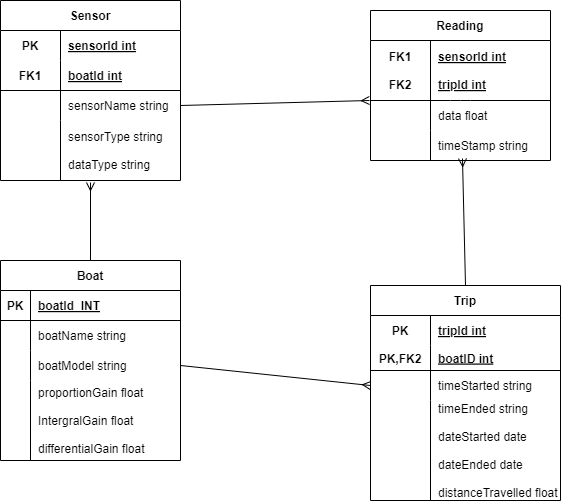

The diagram above was exported from draw.io. Its source (the exported page's mxGraphModel, read from the mxfile embedded in the PNG):
<mxGraphModel dx="1086" dy="559" grid="1" gridSize="10" guides="1" tooltips="1" connect="1" arrows="1" fold="1" page="1" pageScale="1" pageWidth="850" pageHeight="1100" math="0" shadow="0">
  <root>
    <mxCell id="0" />
    <mxCell id="1" parent="0" />
    <mxCell id="71" style="edgeStyle=none;html=1;exitX=0.5;exitY=0;exitDx=0;exitDy=0;entryX=0.5;entryY=1.033;entryDx=0;entryDy=0;entryPerimeter=0;endArrow=ERmany;endFill=0;startArrow=none;startFill=0;" parent="1" source="2" target="26" edge="1">
      <mxGeometry relative="1" as="geometry" />
    </mxCell>
    <mxCell id="2" value="Boat" style="shape=table;startSize=30;container=1;collapsible=1;childLayout=tableLayout;fixedRows=1;rowLines=0;fontStyle=1;align=center;resizeLast=1;" parent="1" vertex="1">
      <mxGeometry x="80" y="340" width="180" height="200" as="geometry" />
    </mxCell>
    <mxCell id="3" value="" style="shape=tableRow;horizontal=0;startSize=0;swimlaneHead=0;swimlaneBody=0;fillColor=none;collapsible=0;dropTarget=0;points=[[0,0.5],[1,0.5]];portConstraint=eastwest;top=0;left=0;right=0;bottom=1;" parent="2" vertex="1">
      <mxGeometry y="30" width="180" height="30" as="geometry" />
    </mxCell>
    <mxCell id="4" value="PK" style="shape=partialRectangle;connectable=0;fillColor=none;top=0;left=0;bottom=0;right=0;fontStyle=1;overflow=hidden;" parent="3" vertex="1">
      <mxGeometry width="30" height="30" as="geometry">
        <mxRectangle width="30" height="30" as="alternateBounds" />
      </mxGeometry>
    </mxCell>
    <mxCell id="5" value="boatId  INT" style="shape=partialRectangle;connectable=0;fillColor=none;top=0;left=0;bottom=0;right=0;align=left;spacingLeft=6;fontStyle=5;overflow=hidden;" parent="3" vertex="1">
      <mxGeometry x="30" width="150" height="30" as="geometry">
        <mxRectangle width="150" height="30" as="alternateBounds" />
      </mxGeometry>
    </mxCell>
    <mxCell id="6" value="" style="shape=tableRow;horizontal=0;startSize=0;swimlaneHead=0;swimlaneBody=0;fillColor=none;collapsible=0;dropTarget=0;points=[[0,0.5],[1,0.5]];portConstraint=eastwest;top=0;left=0;right=0;bottom=0;" parent="2" vertex="1">
      <mxGeometry y="60" width="180" height="30" as="geometry" />
    </mxCell>
    <mxCell id="7" value="" style="shape=partialRectangle;connectable=0;fillColor=none;top=0;left=0;bottom=0;right=0;editable=1;overflow=hidden;" parent="6" vertex="1">
      <mxGeometry width="30" height="30" as="geometry">
        <mxRectangle width="30" height="30" as="alternateBounds" />
      </mxGeometry>
    </mxCell>
    <mxCell id="8" value="boatName string" style="shape=partialRectangle;connectable=0;fillColor=none;top=0;left=0;bottom=0;right=0;align=left;spacingLeft=6;overflow=hidden;" parent="6" vertex="1">
      <mxGeometry x="30" width="150" height="30" as="geometry">
        <mxRectangle width="150" height="30" as="alternateBounds" />
      </mxGeometry>
    </mxCell>
    <mxCell id="9" value="" style="shape=tableRow;horizontal=0;startSize=0;swimlaneHead=0;swimlaneBody=0;fillColor=none;collapsible=0;dropTarget=0;points=[[0,0.5],[1,0.5]];portConstraint=eastwest;top=0;left=0;right=0;bottom=0;" parent="2" vertex="1">
      <mxGeometry y="90" width="180" height="30" as="geometry" />
    </mxCell>
    <mxCell id="10" value="" style="shape=partialRectangle;connectable=0;fillColor=none;top=0;left=0;bottom=0;right=0;editable=1;overflow=hidden;" parent="9" vertex="1">
      <mxGeometry width="30" height="30" as="geometry">
        <mxRectangle width="30" height="30" as="alternateBounds" />
      </mxGeometry>
    </mxCell>
    <mxCell id="11" value="boatModel string" style="shape=partialRectangle;connectable=0;fillColor=none;top=0;left=0;bottom=0;right=0;align=left;spacingLeft=6;overflow=hidden;" parent="9" vertex="1">
      <mxGeometry x="30" width="150" height="30" as="geometry">
        <mxRectangle width="150" height="30" as="alternateBounds" />
      </mxGeometry>
    </mxCell>
    <mxCell id="12" value="" style="shape=tableRow;horizontal=0;startSize=0;swimlaneHead=0;swimlaneBody=0;fillColor=none;collapsible=0;dropTarget=0;points=[[0,0.5],[1,0.5]];portConstraint=eastwest;top=0;left=0;right=0;bottom=0;" parent="2" vertex="1">
      <mxGeometry y="120" width="180" height="80" as="geometry" />
    </mxCell>
    <mxCell id="13" value="" style="shape=partialRectangle;connectable=0;fillColor=none;top=0;left=0;bottom=0;right=0;editable=1;overflow=hidden;" parent="12" vertex="1">
      <mxGeometry width="30" height="80" as="geometry">
        <mxRectangle width="30" height="80" as="alternateBounds" />
      </mxGeometry>
    </mxCell>
    <mxCell id="14" value="proportionGain float&#10;&#10;IntergralGain float&#10;&#10;differentialGain float" style="shape=partialRectangle;connectable=0;fillColor=none;top=0;left=0;bottom=0;right=0;align=left;spacingLeft=6;overflow=hidden;" parent="12" vertex="1">
      <mxGeometry x="30" width="150" height="80" as="geometry">
        <mxRectangle width="150" height="80" as="alternateBounds" />
      </mxGeometry>
    </mxCell>
    <mxCell id="16" value="Sensor" style="shape=table;startSize=30;container=1;collapsible=1;childLayout=tableLayout;fixedRows=1;rowLines=0;fontStyle=1;align=center;resizeLast=1;" parent="1" vertex="1">
      <mxGeometry x="80" y="80" width="180" height="180" as="geometry" />
    </mxCell>
    <mxCell id="17" value="" style="shape=tableRow;horizontal=0;startSize=0;swimlaneHead=0;swimlaneBody=0;fillColor=none;collapsible=0;dropTarget=0;points=[[0,0.5],[1,0.5]];portConstraint=eastwest;top=0;left=0;right=0;bottom=0;" parent="16" vertex="1">
      <mxGeometry y="30" width="180" height="30" as="geometry" />
    </mxCell>
    <mxCell id="18" value="PK" style="shape=partialRectangle;connectable=0;fillColor=none;top=0;left=0;bottom=0;right=0;fontStyle=1;overflow=hidden;" parent="17" vertex="1">
      <mxGeometry width="60" height="30" as="geometry">
        <mxRectangle width="60" height="30" as="alternateBounds" />
      </mxGeometry>
    </mxCell>
    <mxCell id="19" value="sensorId int" style="shape=partialRectangle;connectable=0;fillColor=none;top=0;left=0;bottom=0;right=0;align=left;spacingLeft=6;fontStyle=5;overflow=hidden;" parent="17" vertex="1">
      <mxGeometry x="60" width="120" height="30" as="geometry">
        <mxRectangle width="120" height="30" as="alternateBounds" />
      </mxGeometry>
    </mxCell>
    <mxCell id="20" value="" style="shape=tableRow;horizontal=0;startSize=0;swimlaneHead=0;swimlaneBody=0;fillColor=none;collapsible=0;dropTarget=0;points=[[0,0.5],[1,0.5]];portConstraint=eastwest;top=0;left=0;right=0;bottom=1;" parent="16" vertex="1">
      <mxGeometry y="60" width="180" height="30" as="geometry" />
    </mxCell>
    <mxCell id="21" value="FK1" style="shape=partialRectangle;connectable=0;fillColor=none;top=0;left=0;bottom=0;right=0;fontStyle=1;overflow=hidden;" parent="20" vertex="1">
      <mxGeometry width="60" height="30" as="geometry">
        <mxRectangle width="60" height="30" as="alternateBounds" />
      </mxGeometry>
    </mxCell>
    <mxCell id="22" value="boatId int" style="shape=partialRectangle;connectable=0;fillColor=none;top=0;left=0;bottom=0;right=0;align=left;spacingLeft=6;fontStyle=5;overflow=hidden;" parent="20" vertex="1">
      <mxGeometry x="60" width="120" height="30" as="geometry">
        <mxRectangle width="120" height="30" as="alternateBounds" />
      </mxGeometry>
    </mxCell>
    <mxCell id="23" value="" style="shape=tableRow;horizontal=0;startSize=0;swimlaneHead=0;swimlaneBody=0;fillColor=none;collapsible=0;dropTarget=0;points=[[0,0.5],[1,0.5]];portConstraint=eastwest;top=0;left=0;right=0;bottom=0;" parent="16" vertex="1">
      <mxGeometry y="90" width="180" height="30" as="geometry" />
    </mxCell>
    <mxCell id="24" value="" style="shape=partialRectangle;connectable=0;fillColor=none;top=0;left=0;bottom=0;right=0;editable=1;overflow=hidden;" parent="23" vertex="1">
      <mxGeometry width="60" height="30" as="geometry">
        <mxRectangle width="60" height="30" as="alternateBounds" />
      </mxGeometry>
    </mxCell>
    <mxCell id="25" value="sensorName string" style="shape=partialRectangle;connectable=0;fillColor=none;top=0;left=0;bottom=0;right=0;align=left;spacingLeft=6;overflow=hidden;" parent="23" vertex="1">
      <mxGeometry x="60" width="120" height="30" as="geometry">
        <mxRectangle width="120" height="30" as="alternateBounds" />
      </mxGeometry>
    </mxCell>
    <mxCell id="26" value="" style="shape=tableRow;horizontal=0;startSize=0;swimlaneHead=0;swimlaneBody=0;fillColor=none;collapsible=0;dropTarget=0;points=[[0,0.5],[1,0.5]];portConstraint=eastwest;top=0;left=0;right=0;bottom=0;" parent="16" vertex="1">
      <mxGeometry y="120" width="180" height="60" as="geometry" />
    </mxCell>
    <mxCell id="27" value="" style="shape=partialRectangle;connectable=0;fillColor=none;top=0;left=0;bottom=0;right=0;editable=1;overflow=hidden;" parent="26" vertex="1">
      <mxGeometry width="60" height="60" as="geometry">
        <mxRectangle width="60" height="60" as="alternateBounds" />
      </mxGeometry>
    </mxCell>
    <mxCell id="28" value="sensorType string&#10;&#10;dataType string" style="shape=partialRectangle;connectable=0;fillColor=none;top=0;left=0;bottom=0;right=0;align=left;spacingLeft=6;overflow=hidden;" parent="26" vertex="1">
      <mxGeometry x="60" width="120" height="60" as="geometry">
        <mxRectangle width="120" height="60" as="alternateBounds" />
      </mxGeometry>
    </mxCell>
    <mxCell id="29" value="Reading" style="shape=table;startSize=30;container=1;collapsible=1;childLayout=tableLayout;fixedRows=1;rowLines=0;fontStyle=1;align=center;resizeLast=1;" parent="1" vertex="1">
      <mxGeometry x="450" y="90" width="180" height="150" as="geometry" />
    </mxCell>
    <mxCell id="30" value="" style="shape=tableRow;horizontal=0;startSize=0;swimlaneHead=0;swimlaneBody=0;fillColor=none;collapsible=0;dropTarget=0;points=[[0,0.5],[1,0.5]];portConstraint=eastwest;top=0;left=0;right=0;bottom=0;" parent="29" vertex="1">
      <mxGeometry y="30" width="180" height="60" as="geometry" />
    </mxCell>
    <mxCell id="31" value="FK1&#10;&#10;FK2" style="shape=partialRectangle;connectable=0;fillColor=none;top=0;left=0;bottom=0;right=0;fontStyle=1;overflow=hidden;" parent="30" vertex="1">
      <mxGeometry width="60" height="60" as="geometry">
        <mxRectangle width="60" height="60" as="alternateBounds" />
      </mxGeometry>
    </mxCell>
    <mxCell id="32" value="sensorId int&#10;&#10;tripId int" style="shape=partialRectangle;connectable=0;fillColor=none;top=0;left=0;bottom=0;right=0;align=left;spacingLeft=6;fontStyle=5;overflow=hidden;" parent="30" vertex="1">
      <mxGeometry x="60" width="120" height="60" as="geometry">
        <mxRectangle width="120" height="60" as="alternateBounds" />
      </mxGeometry>
    </mxCell>
    <mxCell id="36" value="" style="shape=tableRow;horizontal=0;startSize=0;swimlaneHead=0;swimlaneBody=0;fillColor=none;collapsible=0;dropTarget=0;points=[[0,0.5],[1,0.5]];portConstraint=eastwest;top=0;left=0;right=0;bottom=0;" parent="29" vertex="1">
      <mxGeometry y="90" width="180" height="30" as="geometry" />
    </mxCell>
    <mxCell id="37" value="" style="shape=partialRectangle;connectable=0;fillColor=none;top=0;left=0;bottom=0;right=0;editable=1;overflow=hidden;" parent="36" vertex="1">
      <mxGeometry width="60" height="30" as="geometry">
        <mxRectangle width="60" height="30" as="alternateBounds" />
      </mxGeometry>
    </mxCell>
    <mxCell id="38" value="data float" style="shape=partialRectangle;connectable=0;fillColor=none;top=0;left=0;bottom=0;right=0;align=left;spacingLeft=6;overflow=hidden;" parent="36" vertex="1">
      <mxGeometry x="60" width="120" height="30" as="geometry">
        <mxRectangle width="120" height="30" as="alternateBounds" />
      </mxGeometry>
    </mxCell>
    <mxCell id="39" value="" style="shape=tableRow;horizontal=0;startSize=0;swimlaneHead=0;swimlaneBody=0;fillColor=none;collapsible=0;dropTarget=0;points=[[0,0.5],[1,0.5]];portConstraint=eastwest;top=0;left=0;right=0;bottom=0;" parent="29" vertex="1">
      <mxGeometry y="120" width="180" height="30" as="geometry" />
    </mxCell>
    <mxCell id="40" value="" style="shape=partialRectangle;connectable=0;fillColor=none;top=0;left=0;bottom=0;right=0;editable=1;overflow=hidden;" parent="39" vertex="1">
      <mxGeometry width="60" height="30" as="geometry">
        <mxRectangle width="60" height="30" as="alternateBounds" />
      </mxGeometry>
    </mxCell>
    <mxCell id="41" value="timeStamp string" style="shape=partialRectangle;connectable=0;fillColor=none;top=0;left=0;bottom=0;right=0;align=left;spacingLeft=6;overflow=hidden;" parent="39" vertex="1">
      <mxGeometry x="60" width="120" height="30" as="geometry">
        <mxRectangle width="120" height="30" as="alternateBounds" />
      </mxGeometry>
    </mxCell>
    <mxCell id="42" style="edgeStyle=none;html=1;exitX=0;exitY=0;exitDx=0;exitDy=0;exitPerimeter=0;endArrow=none;endFill=0;" parent="29" source="36" edge="1">
      <mxGeometry relative="1" as="geometry">
        <mxPoint x="180" y="90" as="targetPoint" />
        <Array as="points">
          <mxPoint x="90" y="90" />
        </Array>
      </mxGeometry>
    </mxCell>
    <mxCell id="57" value="Trip" style="shape=table;startSize=30;container=1;collapsible=1;childLayout=tableLayout;fixedRows=1;rowLines=0;fontStyle=1;align=center;resizeLast=1;" parent="1" vertex="1">
      <mxGeometry x="450" y="365" width="190" height="215" as="geometry" />
    </mxCell>
    <mxCell id="58" value="" style="shape=tableRow;horizontal=0;startSize=0;swimlaneHead=0;swimlaneBody=0;fillColor=none;collapsible=0;dropTarget=0;points=[[0,0.5],[1,0.5]];portConstraint=eastwest;top=0;left=0;right=0;bottom=0;" parent="57" vertex="1">
      <mxGeometry y="30" width="190" height="30" as="geometry" />
    </mxCell>
    <mxCell id="59" value="PK" style="shape=partialRectangle;connectable=0;fillColor=none;top=0;left=0;bottom=0;right=0;fontStyle=1;overflow=hidden;" parent="58" vertex="1">
      <mxGeometry width="60" height="30" as="geometry">
        <mxRectangle width="60" height="30" as="alternateBounds" />
      </mxGeometry>
    </mxCell>
    <mxCell id="60" value="tripId int" style="shape=partialRectangle;connectable=0;fillColor=none;top=0;left=0;bottom=0;right=0;align=left;spacingLeft=6;fontStyle=5;overflow=hidden;horizontal=1;" parent="58" vertex="1">
      <mxGeometry x="60" width="130" height="30" as="geometry">
        <mxRectangle width="130" height="30" as="alternateBounds" />
      </mxGeometry>
    </mxCell>
    <mxCell id="61" value="" style="shape=tableRow;horizontal=0;startSize=0;swimlaneHead=0;swimlaneBody=0;fillColor=none;collapsible=0;dropTarget=0;points=[[0,0.5],[1,0.5]];portConstraint=eastwest;top=0;left=0;right=0;bottom=1;" parent="57" vertex="1">
      <mxGeometry y="60" width="190" height="25" as="geometry" />
    </mxCell>
    <mxCell id="62" value="PK,FK2" style="shape=partialRectangle;connectable=0;fillColor=none;top=0;left=0;bottom=0;right=0;fontStyle=1;overflow=hidden;" parent="61" vertex="1">
      <mxGeometry width="60" height="25" as="geometry">
        <mxRectangle width="60" height="25" as="alternateBounds" />
      </mxGeometry>
    </mxCell>
    <mxCell id="63" value="boatID int" style="shape=partialRectangle;connectable=0;fillColor=none;top=0;left=0;bottom=0;right=0;align=left;spacingLeft=6;fontStyle=5;overflow=hidden;" parent="61" vertex="1">
      <mxGeometry x="60" width="130" height="25" as="geometry">
        <mxRectangle width="130" height="25" as="alternateBounds" />
      </mxGeometry>
    </mxCell>
    <mxCell id="64" value="" style="shape=tableRow;horizontal=0;startSize=0;swimlaneHead=0;swimlaneBody=0;fillColor=none;collapsible=0;dropTarget=0;points=[[0,0.5],[1,0.5]];portConstraint=eastwest;top=0;left=0;right=0;bottom=0;" parent="57" vertex="1">
      <mxGeometry y="85" width="190" height="30" as="geometry" />
    </mxCell>
    <mxCell id="65" value="" style="shape=partialRectangle;connectable=0;fillColor=none;top=0;left=0;bottom=0;right=0;editable=1;overflow=hidden;" parent="64" vertex="1">
      <mxGeometry width="60" height="30" as="geometry">
        <mxRectangle width="60" height="30" as="alternateBounds" />
      </mxGeometry>
    </mxCell>
    <mxCell id="66" value="timeStarted string" style="shape=partialRectangle;connectable=0;fillColor=none;top=0;left=0;bottom=0;right=0;align=left;spacingLeft=6;overflow=hidden;" parent="64" vertex="1">
      <mxGeometry x="60" width="130" height="30" as="geometry">
        <mxRectangle width="130" height="30" as="alternateBounds" />
      </mxGeometry>
    </mxCell>
    <mxCell id="67" value="" style="shape=tableRow;horizontal=0;startSize=0;swimlaneHead=0;swimlaneBody=0;fillColor=none;collapsible=0;dropTarget=0;points=[[0,0.5],[1,0.5]];portConstraint=eastwest;top=0;left=0;right=0;bottom=0;" parent="57" vertex="1">
      <mxGeometry y="115" width="190" height="100" as="geometry" />
    </mxCell>
    <mxCell id="68" value="" style="shape=partialRectangle;connectable=0;fillColor=none;top=0;left=0;bottom=0;right=0;editable=1;overflow=hidden;" parent="67" vertex="1">
      <mxGeometry width="60" height="100" as="geometry">
        <mxRectangle width="60" height="100" as="alternateBounds" />
      </mxGeometry>
    </mxCell>
    <mxCell id="69" value="timeEnded string&#10;&#10;dateStarted date&#10;&#10;dateEnded date&#10;&#10;distanceTravelled float" style="shape=partialRectangle;connectable=0;fillColor=none;top=0;left=0;bottom=0;right=0;align=left;spacingLeft=6;overflow=hidden;" parent="67" vertex="1">
      <mxGeometry x="60" width="130" height="100" as="geometry">
        <mxRectangle width="130" height="100" as="alternateBounds" />
      </mxGeometry>
    </mxCell>
    <mxCell id="72" style="edgeStyle=none;html=1;exitX=1;exitY=0.5;exitDx=0;exitDy=0;entryX=-0.006;entryY=1;entryDx=0;entryDy=0;entryPerimeter=0;endArrow=ERmany;endFill=0;startArrow=none;startFill=0;" parent="1" source="23" target="30" edge="1">
      <mxGeometry relative="1" as="geometry">
        <mxPoint x="180" y="350" as="sourcePoint" />
        <mxPoint x="180" y="271.98" as="targetPoint" />
      </mxGeometry>
    </mxCell>
    <mxCell id="73" style="edgeStyle=none;html=1;exitX=0.5;exitY=0;exitDx=0;exitDy=0;entryX=0.511;entryY=0.933;entryDx=0;entryDy=0;entryPerimeter=0;endArrow=ERmany;endFill=0;startArrow=none;startFill=0;" parent="1" source="57" target="39" edge="1">
      <mxGeometry relative="1" as="geometry">
        <mxPoint x="270" y="195" as="sourcePoint" />
        <mxPoint x="458.9200000000001" y="190" as="targetPoint" />
      </mxGeometry>
    </mxCell>
    <mxCell id="74" style="edgeStyle=none;html=1;exitX=1;exitY=0.5;exitDx=0;exitDy=0;entryX=0;entryY=0.5;entryDx=0;entryDy=0;endArrow=ERmany;endFill=0;startArrow=none;startFill=0;" parent="1" source="9" target="64" edge="1">
      <mxGeometry relative="1" as="geometry">
        <mxPoint x="280" y="205" as="sourcePoint" />
        <mxPoint x="468.9200000000001" y="200" as="targetPoint" />
      </mxGeometry>
    </mxCell>
  </root>
</mxGraphModel>